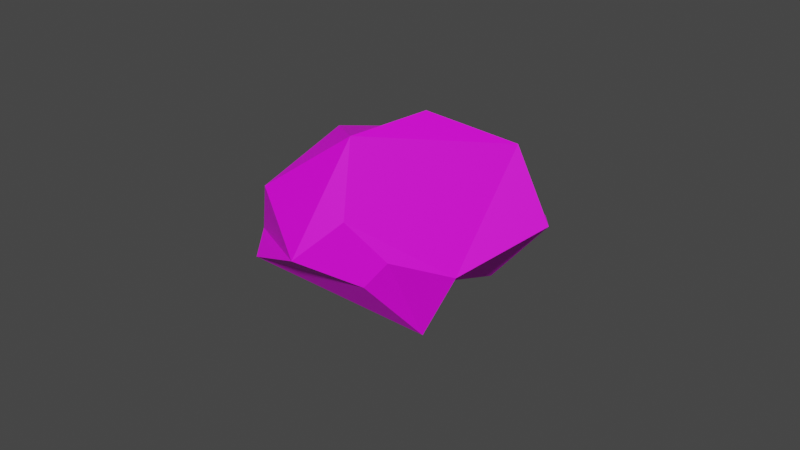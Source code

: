 # Source: small_sten___.blend  (saved by Blender 3.5.10; exported with 4.5.12 LTS)
import bpy
from mathutils import Matrix  # noqa: F401  (used for matrix-valued properties, if any)

bpy.ops.wm.read_factory_settings(use_empty=True)
scene = bpy.context.scene
scene.name = 'Scene'

# ---- collections
col_collection = bpy.data.collections.new('Collection'); scene.collection.children.link(col_collection)

# ---- images (referenced by path relative to the original .blend; pixels are not part of the script)
import os
ASSET_DIR = os.environ.get("B2B_ASSET_DIR", "")  # directory of the original .blend (textures are referenced by path, not embedded)
HERE = os.path.dirname(os.path.abspath(__file__))  # packed textures are extracted next to this script under _unpacked/

def load_image(name, relpath, width, height, colorspace="sRGB"):
    """Load a texture the original file referenced (path relative to the .blend, or extracted next to this script)."""
    p = next((c for c in (os.path.join(HERE, relpath), os.path.join(ASSET_DIR, relpath)) if relpath and os.path.exists(c)), "")
    if p:
        img = bpy.data.images.load(p, check_existing=True)
        img.name = name
    else:  # same state as the original file: an image datablock whose file is absent (Cycles renders it pink)
        img = bpy.data.images.new(name, width, height)
        img.source = "FILE"
        img.filepath = "//" + (relpath or name)
    img.colorspace_settings.name = colorspace
    return img
img_small_sten = load_image('small sten', 'small sten.png', 1024, 1024, 'sRGB')

# ---- materials (node trees are filled in below, after node groups)
mat_material = bpy.data.materials.new('Material')
mat_material.use_transparent_shadow = False

# ---- material node trees
mat_material.use_nodes = True; mat_material.node_tree.nodes.clear()
_N = mat_material.node_tree.nodes; _L = mat_material.node_tree.links
n0 = _N.new('ShaderNodeBsdfPrincipled'); n0.name = 'Principled BSDF'; n0.location = (10, 300)
n0.distribution = 'GGX'
n0.subsurface_method = 'RANDOM_WALK_SKIN'
n0.inputs[3].default_value = 1.45
n0.inputs[27].default_value = (0.0, 0.0, 0.0, 1.0)
n0.inputs[28].default_value = 1.0
n1 = _N.new('ShaderNodeOutputMaterial'); n1.name = 'Material Output'; n1.location = (300, 300)
n2 = _N.new('ShaderNodeTexImage'); n2.name = 'Image Texture'; n2.location = (-322, 141)
n2.image = img_small_sten
_L.new(n0.outputs[0], n1.inputs[0])
_L.new(n2.outputs[0], n0.inputs[0])
n1.is_active_output = True

# ---- world
world_world = bpy.data.worlds.new('World'); scene.world = world_world
world_world.use_nodes = True; world_world.node_tree.nodes.clear()
_N = world_world.node_tree.nodes; _L = world_world.node_tree.links
n0 = _N.new('ShaderNodeOutputWorld'); n0.name = 'World Output'; n0.location = (300, 300)
n1 = _N.new('ShaderNodeBackground'); n1.name = 'Background'; n1.location = (10, 300)
n1.inputs[0].default_value = (0.05088, 0.05088, 0.05088, 1.0)
_L.new(n1.outputs[0], n0.inputs[0])
n0.is_active_output = True
world_world.color = (0.05088, 0.05088, 0.05088)
world_world.use_sun_shadow = False
world_world.sun_shadow_jitter_overblur = 0.0

# ---- meshes
me_cube_001 = bpy.data.meshes.new('Cube.001')
me_cube_001.from_pydata([(-0.01041, -0.665, -0.6831), (0.3666, -0.5984, -0.4973), (-0.3809, 0.292, 0.4574), (-0.4896, 0.3712, 0.3544), (-0.2266, 0.5101, -0.0743), (-0.1596, -0.04692, 0.5331), (0.03474, 0.3345, 0.5358), (-0.2532, 0.5341, 0.2988), (-0.1496, 0.6703, 0.06669), (0.1012, 0.8368, 0.06907), (0.9504, 0.5359, -0.04922), (1.099, 0.03998, 0.2243), (0.4448, 0.2588, 0.4089), (0.7664, 0.663, 0.208), (0.09535, -0.3326, 0.474), (-0.01586, 0.4433, -0.6112), (0.1499, -0.2039, -0.6701), (0.3515, -0.2051, -0.5614), (0.4819, 0.2413, -0.4555), (0.4422, -0.5562, 0.2941), (0.8253, -0.5114, 0.2484), (0.658, -0.885, -0.1545), (0.3997, -0.8417, 0.1066), (-0.4964, -0.6706, -0.4552), (-0.00439, -0.5119, 0.3508), (-0.1307, -0.9473, -0.2081), (-0.4189, -0.002842, 0.4012), (-0.3047, -0.1592, 0.4582), (-0.6497, -0.4543, 0.06167), (-0.6686, -0.5307, -0.07766), (-0.6688, -0.5248, -0.2151), (-0.7907, -0.3514, -0.06954), (-0.5601, -0.5561, 0.02922), (-0.1591, -0.4552, 0.374), (-0.2301, -0.626, 0.1144), (-0.5254, -0.6737, -0.2022)], [], [(4, 3, 7, 8), (15, 4, 8, 9, 13, 10, 18), (19, 14, 24, 25, 22), (17, 18, 10, 11, 20, 21, 1), (12, 13, 9, 6, 2), (16, 17, 1, 0), (6, 9, 8, 7), (6, 7, 3, 2), (12, 11, 10, 13), (12, 2, 5, 14, 19, 20, 11), (17, 16, 15, 18), (21, 20, 19, 22), (2, 6, 7, 3, 26, 27, 5), (0, 23, 30, 31, 26, 3, 4, 15, 16), (32, 29, 30, 23, 35), (25, 24, 33, 34), (1, 21, 22, 25, 34, 35, 23, 0), (30, 29, 28, 31), (28, 27, 26, 31), (32, 35, 34, 33), (28, 29, 32, 33, 24, 14, 5, 27)])
_uv = me_cube_001.uv_layers.new(name='UVMap')
_uv.uv.foreach_set('vector', [0.1741, 0.617, 0.02351, 0.614, 0.09204, 0.5705, 0.1703, 0.5564, 0.3638, 0.1436, 0.3964, 0.1218, 0.4253, 0.06655, 0.472, 0.002071, 0.6629, 0.001642, 0.6738, 0.03344, 0.5204, 0.1621, 0.6458, 0.599, 0.671, 0.7275, 0.6012, 0.7238, 0.4038, 0.6544, 0.5525, 0.5644, 0.506, 0.3012, 0.5204, 0.1621, 0.6738, 0.03344, 0.7897, 0.1554, 0.7705, 0.33, 0.694, 0.4604, 0.5491, 0.4098, 0.1763, 0.3786, 0.02882, 0.4476, 0.001642, 0.2458, 0.1992, 0.2711, 0.2208, 0.148, 0.4412, 0.3181, 0.506, 0.3012, 0.5491, 0.4098, 0.4358, 0.4604, 0.1992, 0.2711, 0.001642, 0.2458, 0.05616, 0.1773, 0.1303, 0.168, 0.1992, 0.2711, 0.1303, 0.168, 0.1918, 0.1081, 0.2208, 0.148, 0.1763, 0.3786, 0.1668, 0.5531, 0.01156, 0.4819, 0.02882, 0.4476, 0.1763, 0.3786, 0.2208, 0.148, 0.3036, 0.222, 0.3513, 0.2942, 0.3605, 0.3821, 0.3216, 0.4863, 0.1668, 0.5531, 0.506, 0.3012, 0.4412, 0.3181, 0.3638, 0.1436, 0.5204, 0.1621, 0.536, 0.4637, 0.7006, 0.4991, 0.6458, 0.599, 0.5525, 0.5644, 0.2208, 0.148, 0.1992, 0.2711, 0.1303, 0.168, 0.1918, 0.1081, 0.2872, 0.1377, 0.3281, 0.177, 0.3036, 0.222, 0.2635, 0.9984, 0.1213, 0.9857, 0.04738, 0.9236, 0.005069, 0.8632, 0.001642, 0.7092, 0.02351, 0.614, 0.1741, 0.617, 0.3234, 0.6889, 0.3234, 0.8679, 0.4597, 0.8245, 0.4311, 0.8417, 0.4087, 0.8259, 0.3638, 0.7413, 0.4023, 0.7785, 0.4038, 0.6544, 0.6012, 0.7238, 0.5944, 0.7709, 0.5071, 0.7443, 0.4919, 0.5211, 0.536, 0.4637, 0.5525, 0.5644, 0.4038, 0.6544, 0.5071, 0.7443, 0.4023, 0.7785, 0.3638, 0.7413, 0.3943, 0.5902, 0.4087, 0.8259, 0.4311, 0.8417, 0.4723, 0.8596, 0.45, 0.8885, 0.3605, 0.05336, 0.3281, 0.177, 0.2872, 0.1377, 0.3232, 0.001642, 0.4597, 0.8245, 0.4023, 0.7785, 0.5071, 0.7443, 0.5944, 0.7709, 0.4723, 0.8596, 0.4311, 0.8417, 0.4597, 0.8245, 0.5944, 0.7709, 0.6012, 0.7238, 0.671, 0.7275, 0.7006, 0.8231, 0.6456, 0.8423])
me_cube_001.materials.append(mat_material)
me_cube_001.update()

# ---- objects
ob_cube = bpy.data.objects.new('Cube', me_cube_001)

# ---- transforms, parenting, visibility, modifiers, constraints
ob_cube.location = (0.214, 0.05367, -0.02759)
ob_cube.rotation_euler = (-0.9862, -0.6611, 0.09098)

# ---- collection membership
col_collection.objects.link(ob_cube)

# ---- scene / render settings (as saved in the file)
scene.frame_start = 1; scene.frame_end = 250; scene.frame_set(160)
scene.render.engine = 'BLENDER_EEVEE_NEXT'
scene.cycles.sampling_pattern = 'TABULATED_SOBOL'
scene.cycles.use_light_tree = False
scene.view_settings.view_transform = 'Filmic'
bpy.context.view_layer.update()

# ---- added for rendering (the .blend has no active camera and no usable light): camera, sun
cam_auto = bpy.data.cameras.new('AutoCamera')
cam_auto.lens = 50.0
cam_auto.sensor_width = 36.0
cam_auto.clip_end = 1000.0
ob_auto_camera = bpy.data.objects.new('AutoCamera', cam_auto)
scene.collection.objects.link(ob_auto_camera)
ob_auto_camera.location = (4.5631, -5.09455, 3.44971)
ob_auto_camera.rotation_euler = (1.09748, -7.21219e-08, 0.694738)
scene.camera = ob_auto_camera
light_auto_sun = bpy.data.lights.new('AutoSun', 'SUN')
light_auto_sun.energy = 3.0
light_auto_sun.angle = 0.0523599
ob_auto_sun = bpy.data.objects.new('AutoSun', light_auto_sun)
scene.collection.objects.link(ob_auto_sun)
ob_auto_sun.rotation_euler = (0.872665, 0.174533, 0.523599)
bpy.context.view_layer.update()

